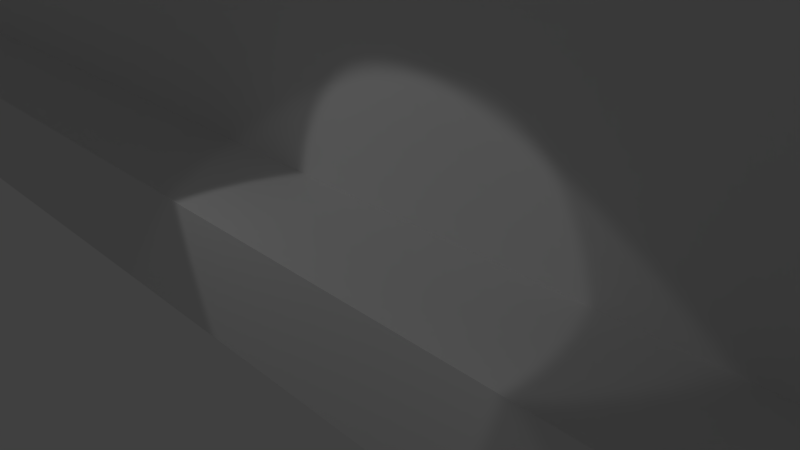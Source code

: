 # Source: starting_Room_Base.blend  (saved by Blender 2.79.0; exported with 4.5.12 LTS)
import bpy
from mathutils import Matrix  # noqa: F401  (used for matrix-valued properties, if any)

bpy.ops.wm.read_factory_settings(use_empty=True)
scene = bpy.context.scene
scene.name = 'Scene'

# ---- collections
col_collection_1 = bpy.data.collections.new('Collection 1'); scene.collection.children.link(col_collection_1)

# ---- materials (node trees are filled in below, after node groups)
mat_bricks = bpy.data.materials.new('bricks')
mat_bricks.alpha_threshold = 0.0
mat_bricks.use_transparent_shadow = False
mat_bricks.roughness = 0.5

# ---- material node trees

# ---- world
world_world = bpy.data.worlds.new('World'); scene.world = world_world
world_world.color = (0.05088, 0.05088, 0.05088)
world_world.use_sun_shadow = False
world_world.sun_shadow_jitter_overblur = 0.0
world_world.cycles.sampling_method = 'MANUAL'

# ---- cameras
cam_camera = bpy.data.cameras.new('Camera')
cam_camera.clip_end = 100.0
cam_camera.lens = 35.0
cam_camera.sensor_width = 32.0
cam_camera.sensor_height = 18.0
cam_camera.ortho_scale = 7.314
cam_camera.dof.focus_distance = 0.0
cam_camera.dof.aperture_fstop = 128.0

# ---- lights
light_spot_002 = bpy.data.lights.new('Spot.002', 'SPOT')
light_spot_002.transmission_factor = 0.0
light_spot_002.energy = 50.0
light_spot_002.shadow_buffer_clip_start = 0.5
light_spot_002.shadow_soft_size = 0.1
light_spot_002.shadow_maximum_resolution = 0.006
light_spot_002.use_absolute_resolution = True
light_spot_001 = bpy.data.lights.new('Spot.001', 'SPOT')
light_spot_001.transmission_factor = 0.0
light_spot_001.energy = 100.0
light_spot_001.shadow_buffer_clip_start = 0.5
light_spot_001.shadow_soft_size = 0.1
light_spot_001.shadow_maximum_resolution = 0.006
light_spot_001.use_absolute_resolution = True
light_spot = bpy.data.lights.new('Spot', 'SPOT')
light_spot.transmission_factor = 0.0
light_spot.energy = 50.0
light_spot.shadow_buffer_clip_start = 0.5
light_spot.shadow_soft_size = 0.1
light_spot.shadow_maximum_resolution = 0.006
light_spot.use_absolute_resolution = True

# ---- meshes
me_cube_001 = bpy.data.meshes.new('Cube.001')
me_cube_001.from_pydata([(-19.0, 1.0, 0.0), (-17.0, -1.0, 0.0), (-17.0, 1.0, 0.0), (-21.0, 1.0, 0.0), (-13.0, -1.0, 0.0), (-15.0, -1.0, 0.0), (11.0, -1.0, 0.0), (-15.0, 1.0, 0.0), (-13.0, 1.0, 0.0), (-11.0, -1.0, 0.0), (-11.0, 1.0, 0.0), (-9.0, -1.0, 0.0), (-9.0, 1.0, 0.0), (-7.0, -1.0, 0.0), (-7.0, 1.0, 0.0), (-5.0, -1.0, 0.0), (-1.0, -1.0, 0.0), (-3.0, -1.0, 0.0), (9.0, -1.0, 0.0), (-3.0, 1.0, 0.0), (7.0, -1.0, 0.0), (-1.0, 1.0, 0.0), (5.0, -1.0, 0.0), (9.0, 1.0, 0.0), (3.0, -1.0, 0.0), (7.0, 1.0, 0.0), (5.0, 1.0, 0.0), (3.0, 1.0, 0.0), (1.0, -1.0, 0.0), (-21.0, -1.0, 2.0), (-5.0, 1.0, 0.0), (11.0, 1.0, 0.0), (1.0, 1.0, 0.0), (-21.0, -1.0, 0.0), (13.0, 1.0, 0.0), (-19.0, -1.0, 0.0), (-23.0, -1.0, 2.0), (15.0, 1.0, 0.0), (13.0, -1.0, 0.0), (15.0, -1.0, 0.0), (17.0, 1.0, 0.0), (19.0, 1.0, 0.0), (17.0, -1.0, 0.0), (21.0, 1.0, 0.0), (19.0, -1.0, 0.0), (-23.0, -1.0, 0.0), (21.0, -1.0, 0.0), (23.0, -1.0, 0.0), (-21.0, 1.0, 4.0), (21.0, -1.0, 2.0), (23.0, -1.0, 2.0), (-21.0, 1.0, 12.0), (-21.0, 1.0, 2.0), (-19.0, 1.0, 2.0), (-19.0, 1.0, 12.0), (-17.0, 1.0, 2.0), (-15.0, 1.0, 2.0), (-13.0, 1.0, 2.0), (-11.0, 1.0, 2.0), (-9.0, 1.0, 2.0), (-7.0, 1.0, 2.0), (-5.0, 1.0, 2.0), (-3.0, 1.0, 2.0), (-1.0, 1.0, 2.0), (1.0, 1.0, 2.0), (3.0, 1.0, 2.0), (5.0, 1.0, 2.0), (7.0, 1.0, 2.0), (9.0, 1.0, 2.0), (11.0, 1.0, 2.0), (13.0, 1.0, 2.0), (15.0, 1.0, 2.0), (17.0, 1.0, 2.0), (19.0, 1.0, 2.0), (21.0, 1.0, 2.0), (-19.0, 1.0, 4.0), (-21.0, 1.0, 6.0), (-19.0, 1.0, 6.0), (-21.0, 1.0, 8.0), (-19.0, 1.0, 8.0), (-21.0, 1.0, 10.0), (-19.0, 1.0, 10.0), (-21.0, 1.0, 14.0), (-19.0, 1.0, 14.0), (-17.0, 1.0, 26.0), (-15.0, 1.0, 24.0), (-21.0, 1.0, 16.0), (-19.0, 1.0, 16.0), (-21.0, 1.0, 18.0), (-19.0, 1.0, 18.0), (-21.0, 1.0, 20.0), (-19.0, 1.0, 20.0), (-21.0, 1.0, 22.0), (-19.0, 1.0, 22.0), (-21.0, 1.0, 24.0), (-19.0, 1.0, 24.0), (-21.0, 1.0, 26.0), (-19.0, 1.0, 26.0), (-13.0, 1.0, 24.0), (-17.0, 1.0, 24.0), (-15.0, 1.0, 26.0), (-13.0, 1.0, 26.0), (-11.0, 1.0, 24.0), (3.0, 1.0, 26.0), (-9.0, 1.0, 24.0), (-11.0, 1.0, 26.0), (-7.0, 1.0, 24.0), (-9.0, 1.0, 26.0), (-5.0, 1.0, 24.0), (-7.0, 1.0, 26.0), (-3.0, 1.0, 24.0), (-5.0, 1.0, 26.0), (-1.0, 1.0, 24.0), (-3.0, 1.0, 26.0), (1.0, 1.0, 24.0), (-1.0, 1.0, 26.0), (-21.0, -1.0, 4.0), (1.0, 1.0, 26.0), (5.0, 1.0, 24.0), (3.0, 1.0, 24.0), (7.0, 1.0, 24.0), (5.0, 1.0, 26.0), (9.0, 1.0, 24.0), (7.0, 1.0, 26.0), (11.0, 1.0, 24.0), (9.0, 1.0, 26.0), (13.0, 1.0, 24.0), (11.0, 1.0, 26.0), (15.0, 1.0, 24.0), (13.0, 1.0, 26.0), (17.0, 1.0, 24.0), (15.0, 1.0, 26.0), (19.0, 1.0, 24.0), (17.0, 1.0, 26.0), (21.0, 1.0, 24.0), (19.0, 1.0, 26.0), (-23.0, -1.0, 4.0), (21.0, 1.0, 26.0), (19.0, 1.0, 4.0), (21.0, 1.0, 4.0), (19.0, 1.0, 6.0), (21.0, 1.0, 6.0), (19.0, 1.0, 8.0), (21.0, 1.0, 8.0), (19.0, 1.0, 10.0), (21.0, 1.0, 10.0), (19.0, 1.0, 12.0), (21.0, 1.0, 12.0), (19.0, 1.0, 14.0), (21.0, 1.0, 14.0), (19.0, 1.0, 16.0), (21.0, 1.0, 16.0), (19.0, 1.0, 18.0), (21.0, 1.0, 18.0), (19.0, 1.0, 20.0), (21.0, 1.0, 20.0), (19.0, 1.0, 22.0), (21.0, 1.0, 22.0), (21.0, -1.0, 22.0), (-23.0, -1.0, 6.0), (-21.0, -1.0, 6.0), (-23.0, -1.0, 8.0), (-21.0, -1.0, 8.0), (-23.0, -1.0, 10.0), (-21.0, -1.0, 10.0), (-23.0, -1.0, 12.0), (-21.0, -1.0, 12.0), (-23.0, -1.0, 14.0), (-21.0, -1.0, 14.0), (-23.0, -1.0, 16.0), (-21.0, -1.0, 16.0), (-23.0, -1.0, 18.0), (-21.0, -1.0, 18.0), (-23.0, -1.0, 20.0), (-21.0, -1.0, 20.0), (-23.0, -1.0, 22.0), (-21.0, -1.0, 22.0), (-23.0, -1.0, 24.0), (-21.0, -1.0, 24.0), (-23.0, -1.0, 26.0), (-21.0, -1.0, 26.0), (21.0, -1.0, 4.0), (23.0, -1.0, 4.0), (21.0, -1.0, 6.0), (23.0, -1.0, 6.0), (21.0, -1.0, 8.0), (23.0, -1.0, 8.0), (21.0, -1.0, 10.0), (23.0, -1.0, 10.0), (21.0, -1.0, 12.0), (23.0, -1.0, 12.0), (21.0, -1.0, 14.0), (23.0, -1.0, 14.0), (21.0, -1.0, 16.0), (23.0, -1.0, 16.0), (21.0, -1.0, 18.0), (23.0, -1.0, 18.0), (21.0, -1.0, 20.0), (23.0, -1.0, 20.0), (23.0, -1.0, 22.0), (21.0, -1.0, 24.0), (23.0, -1.0, 24.0), (21.0, -1.0, 26.0), (23.0, -1.0, 26.0), (-17.0, 1.0, 22.0), (13.0, 1.0, 4.0), (17.0, 1.0, 18.0), (-15.0, 1.0, 22.0), (-13.0, 1.0, 22.0), (-11.0, 1.0, 22.0), (-9.0, 1.0, 22.0), (-7.0, 1.0, 22.0), (-5.0, 1.0, 22.0), (-3.0, 1.0, 22.0), (-1.0, 1.0, 22.0), (1.0, 1.0, 22.0), (3.0, 1.0, 22.0), (5.0, 1.0, 22.0), (7.0, 1.0, 22.0), (9.0, 1.0, 22.0), (11.0, 1.0, 22.0), (13.0, 1.0, 22.0), (15.0, 1.0, 22.0), (17.0, 1.0, 22.0), (17.0, 1.0, 20.0), (17.0, 1.0, 16.0), (17.0, 1.0, 14.0), (17.0, 1.0, 12.0), (17.0, 1.0, 10.0), (17.0, 1.0, 8.0), (17.0, 1.0, 6.0), (17.0, 1.0, 4.0), (15.0, 1.0, 4.0), (11.0, 1.0, 4.0), (9.0, 1.0, 4.0), (7.0, 1.0, 4.0), (5.0, 1.0, 4.0), (3.0, 1.0, 4.0), (1.0, 1.0, 4.0), (-1.0, 1.0, 4.0), (-3.0, 1.0, 4.0), (-5.0, 1.0, 4.0), (-7.0, 1.0, 4.0), (-9.0, 1.0, 4.0), (-11.0, 1.0, 4.0), (-13.0, 1.0, 4.0), (-13.0, 1.0, 6.0), (-17.0, 1.0, 4.0), (-17.0, 1.0, 6.0), (-11.0, 1.0, 6.0), (-15.0, 1.0, 4.0), (11.0, 1.0, 6.0), (15.0, 1.0, 16.0), (-13.0, 1.0, 20.0), (-17.0, 1.0, 8.0), (-17.0, 1.0, 10.0), (-17.0, 1.0, 12.0), (-17.0, 1.0, 14.0), (-17.0, 1.0, 16.0), (-17.0, 1.0, 18.0), (-17.0, 1.0, 20.0), (-15.0, 1.0, 20.0), (-11.0, 1.0, 20.0), (-9.0, 1.0, 20.0), (-7.0, 1.0, 20.0), (-5.0, 1.0, 20.0), (-3.0, 1.0, 20.0), (-1.0, 1.0, 20.0), (1.0, 1.0, 20.0), (3.0, 1.0, 20.0), (5.0, 1.0, 20.0), (7.0, 1.0, 20.0), (9.0, 1.0, 20.0), (11.0, 1.0, 20.0), (13.0, 1.0, 20.0), (15.0, 1.0, 20.0), (15.0, 1.0, 18.0), (15.0, 1.0, 14.0), (15.0, 1.0, 12.0), (15.0, 1.0, 10.0), (15.0, 1.0, 8.0), (15.0, 1.0, 6.0), (13.0, 1.0, 6.0), (9.0, 1.0, 6.0), (7.0, 1.0, 6.0), (5.0, 1.0, 6.0), (3.0, 1.0, 6.0), (1.0, 1.0, 6.0), (-1.0, 1.0, 6.0), (-3.0, 1.0, 6.0), (-5.0, 1.0, 6.0), (-7.0, 1.0, 6.0), (-9.0, 1.0, 6.0), (-15.0, 1.0, 8.0), (-15.0, 1.0, 6.0), (-15.0, 1.0, 10.0), (-1.0, 1.0, 16.0), (-13.0, 1.0, 8.0), (11.0, 1.0, 16.0), (-11.0, 1.0, 18.0), (-15.0, 1.0, 12.0), (-15.0, 1.0, 14.0), (-15.0, 1.0, 16.0), (-15.0, 1.0, 18.0), (-13.0, 1.0, 18.0), (-9.0, 1.0, 18.0), (-7.0, 1.0, 18.0), (-5.0, 1.0, 18.0), (-3.0, 1.0, 18.0), (-1.0, 1.0, 18.0), (1.0, 1.0, 18.0), (3.0, 1.0, 18.0), (5.0, 1.0, 18.0), (7.0, 1.0, 18.0), (9.0, 1.0, 18.0), (11.0, 1.0, 18.0), (13.0, 1.0, 18.0), (13.0, 1.0, 16.0), (13.0, 1.0, 12.0), (13.0, 1.0, 14.0), (13.0, 1.0, 10.0), (13.0, 1.0, 8.0), (7.0, 1.0, 16.0), (9.0, 1.0, 16.0), (5.0, 1.0, 16.0), (1.0, 1.0, 16.0), (3.0, 1.0, 16.0), (9.0, 1.0, 8.0), (-3.0, 1.0, 16.0), (-5.0, 1.0, 16.0), (-7.0, 1.0, 16.0), (-9.0, 1.0, 16.0), (-11.0, 1.0, 16.0), (-13.0, 1.0, 16.0), (9.0, 1.0, 14.0), (11.0, 1.0, 14.0), (7.0, 1.0, 14.0), (5.0, 1.0, 14.0), (3.0, 1.0, 14.0), (1.0, 1.0, 14.0), (-1.0, 1.0, 14.0), (-3.0, 1.0, 14.0), (-5.0, 1.0, 14.0), (-7.0, 1.0, 14.0), (-9.0, 1.0, 14.0), (-11.0, 1.0, 14.0), (-13.0, 1.0, 14.0), (11.0, 1.0, 10.0), (-11.0, 1.0, 12.0), (-13.0, 1.0, 12.0), (-9.0, 1.0, 12.0), (-7.0, 1.0, 12.0), (-5.0, 1.0, 12.0), (-3.0, 1.0, 12.0), (-1.0, 1.0, 12.0), (1.0, 1.0, 12.0), (3.0, 1.0, 12.0), (5.0, 1.0, 12.0), (7.0, 1.0, 12.0), (9.0, 1.0, 12.0), (11.0, 1.0, 12.0), (11.0, 1.0, 8.0), (7.0, 1.0, 8.0), (9.0, 1.0, 10.0), (5.0, 1.0, 10.0), (7.0, 1.0, 10.0), (3.0, 1.0, 8.0), (3.0, 1.0, 10.0), (1.0, 1.0, 10.0), (-1.0, 1.0, 10.0), (-3.0, 1.0, 10.0), (-5.0, 1.0, 10.0), (-7.0, 1.0, 10.0), (-9.0, 1.0, 10.0), (-11.0, 1.0, 10.0), (-13.0, 1.0, 10.0), (5.0, 1.0, 8.0), (1.0, 1.0, 8.0), (-1.0, 1.0, 8.0), (-3.0, 1.0, 8.0), (-7.0, 1.0, 8.0), (-11.0, 1.0, 8.0), (-5.0, 1.0, 8.0), (-9.0, 1.0, 8.0), (-17.0, -1.0, -2.0), (-21.0, -1.0, -2.0), (-19.0, -1.0, -2.0), (-23.0, -1.0, -2.0), (-15.0, -1.0, -2.0), (-13.0, -1.0, -2.0), (-11.0, -1.0, -2.0), (-9.0, -1.0, -2.0), (-7.0, -1.0, -2.0), (-5.0, -1.0, -2.0), (-3.0, -1.0, -2.0), (-1.0, -1.0, -2.0), (1.0, -1.0, -2.0), (3.0, -1.0, -2.0), (5.0, -1.0, -2.0), (7.0, -1.0, -2.0), (9.0, -1.0, -2.0), (11.0, -1.0, -2.0), (13.0, -1.0, -2.0), (15.0, -1.0, -2.0), (17.0, -1.0, -2.0), (19.0, -1.0, -2.0), (21.0, -1.0, -2.0), (23.0, -1.0, -2.0)], [], [(40, 37, 39, 42), (37, 34, 38, 39), (0, 3, 33, 35), (2, 0, 35, 1), (7, 2, 1, 5), (8, 7, 5, 4), (31, 23, 18, 6), (12, 10, 9, 11), (14, 12, 11, 13), (30, 14, 13, 15), (19, 30, 15, 17), (21, 19, 17, 16), (23, 25, 20, 18), (25, 26, 22, 20), (26, 27, 24, 22), (27, 32, 28, 24), (32, 21, 16, 28), (41, 40, 42, 44), (43, 41, 44, 46), (33, 29, 36, 45), (34, 31, 6, 38), (10, 8, 4, 9), (47, 50, 49, 46), (0, 53, 52, 3), (2, 55, 53, 0), (7, 56, 55, 2), (8, 57, 56, 7), (10, 58, 57, 8), (12, 59, 58, 10), (14, 60, 59, 12), (30, 61, 60, 14), (19, 62, 61, 30), (21, 63, 62, 19), (32, 64, 63, 21), (27, 65, 64, 32), (26, 66, 65, 27), (25, 67, 66, 26), (23, 68, 67, 25), (31, 69, 68, 23), (34, 70, 69, 31), (37, 71, 70, 34), (40, 72, 71, 37), (41, 73, 72, 40), (43, 74, 73, 41), (53, 75, 48, 52), (75, 77, 76, 48), (77, 79, 78, 76), (79, 81, 80, 78), (54, 83, 82, 51), (83, 87, 86, 82), (87, 89, 88, 86), (89, 91, 90, 88), (91, 93, 92, 90), (93, 95, 94, 92), (95, 97, 96, 94), (81, 54, 51, 80), (99, 84, 97, 95), (98, 101, 100, 85), (102, 105, 101, 98), (104, 107, 105, 102), (106, 109, 107, 104), (108, 111, 109, 106), (110, 113, 111, 108), (112, 115, 113, 110), (114, 117, 115, 112), (85, 100, 84, 99), (119, 103, 117, 114), (118, 121, 103, 119), (120, 123, 121, 118), (122, 125, 123, 120), (124, 127, 125, 122), (126, 129, 127, 124), (128, 131, 129, 126), (130, 133, 131, 128), (132, 135, 133, 130), (134, 137, 135, 132), (74, 139, 138, 73), (139, 141, 140, 138), (141, 143, 142, 140), (143, 145, 144, 142), (145, 147, 146, 144), (147, 149, 148, 146), (149, 151, 150, 148), (151, 153, 152, 150), (153, 155, 154, 152), (155, 157, 156, 154), (157, 134, 132, 156), (29, 116, 136, 36), (116, 160, 159, 136), (160, 162, 161, 159), (162, 164, 163, 161), (164, 166, 165, 163), (166, 168, 167, 165), (168, 170, 169, 167), (170, 172, 171, 169), (172, 174, 173, 171), (174, 176, 175, 173), (176, 178, 177, 175), (178, 180, 179, 177), (50, 182, 181, 49), (182, 184, 183, 181), (184, 186, 185, 183), (186, 188, 187, 185), (188, 190, 189, 187), (190, 192, 191, 189), (192, 194, 193, 191), (194, 196, 195, 193), (196, 198, 197, 195), (198, 199, 158, 197), (199, 201, 200, 158), (201, 203, 202, 200), (33, 3, 52, 29), (29, 52, 48, 116), (116, 48, 76, 160), (160, 76, 78, 162), (162, 78, 80, 164), (164, 80, 51, 166), (166, 51, 82, 168), (168, 82, 86, 170), (170, 86, 88, 172), (172, 88, 90, 174), (174, 90, 92, 176), (176, 92, 94, 178), (178, 94, 96, 180), (46, 49, 74, 43), (49, 181, 139, 74), (181, 183, 141, 139), (183, 185, 143, 141), (185, 187, 145, 143), (187, 189, 147, 145), (189, 191, 149, 147), (191, 193, 151, 149), (193, 195, 153, 151), (195, 197, 155, 153), (197, 158, 157, 155), (158, 200, 134, 157), (200, 202, 137, 134), (204, 99, 95, 93), (207, 85, 99, 204), (208, 98, 85, 207), (209, 102, 98, 208), (210, 104, 102, 209), (211, 106, 104, 210), (212, 108, 106, 211), (213, 110, 108, 212), (214, 112, 110, 213), (215, 114, 112, 214), (216, 119, 114, 215), (217, 118, 119, 216), (218, 120, 118, 217), (219, 122, 120, 218), (220, 124, 122, 219), (221, 126, 124, 220), (222, 128, 126, 221), (223, 130, 128, 222), (156, 132, 130, 223), (154, 156, 223, 224), (152, 154, 224, 206), (150, 152, 206, 225), (148, 150, 225, 226), (146, 148, 226, 227), (144, 146, 227, 228), (142, 144, 228, 229), (140, 142, 229, 230), (138, 140, 230, 231), (73, 138, 231, 72), (72, 231, 232, 71), (71, 232, 205, 70), (70, 205, 233, 69), (69, 233, 234, 68), (68, 234, 235, 67), (67, 235, 236, 66), (66, 236, 237, 65), (65, 237, 238, 64), (64, 238, 239, 63), (63, 239, 240, 62), (62, 240, 241, 61), (61, 241, 242, 60), (60, 242, 243, 59), (59, 243, 244, 58), (58, 244, 245, 57), (244, 249, 246, 245), (57, 245, 250, 56), (56, 250, 247, 55), (55, 247, 75, 53), (247, 248, 77, 75), (248, 254, 79, 77), (254, 255, 81, 79), (255, 256, 54, 81), (256, 257, 83, 54), (257, 258, 87, 83), (258, 259, 89, 87), (259, 260, 91, 89), (260, 204, 93, 91), (261, 207, 204, 260), (253, 208, 207, 261), (262, 209, 208, 253), (263, 210, 209, 262), (264, 211, 210, 263), (265, 212, 211, 264), (266, 213, 212, 265), (267, 214, 213, 266), (268, 215, 214, 267), (269, 216, 215, 268), (270, 217, 216, 269), (271, 218, 217, 270), (272, 219, 218, 271), (273, 220, 219, 272), (274, 221, 220, 273), (275, 222, 221, 274), (224, 223, 222, 275), (206, 224, 275, 276), (225, 206, 276, 252), (226, 225, 252, 277), (227, 226, 277, 278), (228, 227, 278, 279), (229, 228, 279, 280), (230, 229, 280, 281), (231, 230, 281, 232), (232, 281, 282, 205), (205, 282, 251, 233), (233, 251, 283, 234), (234, 283, 284, 235), (235, 284, 285, 236), (236, 285, 286, 237), (237, 286, 287, 238), (238, 287, 288, 239), (239, 288, 289, 240), (240, 289, 290, 241), (241, 290, 291, 242), (242, 291, 292, 243), (243, 292, 249, 244), (245, 246, 294, 250), (246, 297, 293, 294), (250, 294, 248, 247), (294, 293, 254, 248), (293, 295, 255, 254), (295, 300, 256, 255), (300, 301, 257, 256), (301, 302, 258, 257), (302, 303, 259, 258), (303, 261, 260, 259), (304, 253, 261, 303), (299, 262, 253, 304), (305, 263, 262, 299), (306, 264, 263, 305), (307, 265, 264, 306), (308, 266, 265, 307), (309, 267, 266, 308), (310, 268, 267, 309), (311, 269, 268, 310), (312, 270, 269, 311), (313, 271, 270, 312), (314, 272, 271, 313), (315, 273, 272, 314), (316, 274, 273, 315), (317, 316, 315, 298), (252, 276, 316, 317), (277, 252, 317, 319), (278, 277, 319, 318), (279, 278, 318, 320), (280, 279, 320, 321), (281, 280, 321, 282), (276, 275, 274, 316), (298, 315, 314, 323), (323, 314, 313, 322), (322, 313, 312, 324), (326, 311, 310, 325), (325, 310, 309, 296), (296, 309, 308, 328), (328, 308, 307, 329), (329, 307, 306, 330), (330, 306, 305, 331), (331, 305, 299, 332), (332, 299, 304, 333), (333, 304, 303, 302), (324, 312, 311, 326), (319, 317, 298, 335), (335, 298, 323, 334), (334, 323, 322, 336), (336, 322, 324, 337), (337, 324, 326, 338), (338, 326, 325, 339), (339, 325, 296, 340), (340, 296, 328, 341), (341, 328, 329, 342), (342, 329, 330, 343), (343, 330, 331, 344), (344, 331, 332, 345), (345, 332, 333, 346), (346, 333, 302, 301), (349, 346, 301, 300), (348, 345, 346, 349), (350, 344, 345, 348), (351, 343, 344, 350), (352, 342, 343, 351), (353, 341, 342, 352), (354, 340, 341, 353), (355, 339, 340, 354), (356, 338, 339, 355), (357, 337, 338, 356), (358, 336, 337, 357), (359, 334, 336, 358), (360, 335, 334, 359), (318, 319, 335, 360), (321, 320, 347, 361), (361, 347, 363, 327), (327, 363, 365, 362), (365, 358, 357, 364), (364, 357, 356, 367), (367, 356, 355, 368), (368, 355, 354, 369), (369, 354, 353, 370), (370, 353, 352, 371), (371, 352, 351, 372), (372, 351, 350, 373), (373, 350, 348, 374), (374, 348, 349, 375), (375, 349, 300, 295), (363, 359, 358, 365), (347, 360, 359, 363), (320, 318, 360, 347), (282, 321, 361, 251), (251, 361, 327, 283), (283, 327, 362, 284), (284, 362, 376, 285), (285, 376, 366, 286), (286, 366, 377, 287), (287, 377, 378, 288), (288, 378, 379, 289), (290, 382, 380, 291), (291, 380, 383, 292), (292, 383, 381, 249), (249, 381, 297, 246), (381, 374, 375, 297), (297, 375, 295, 293), (383, 373, 374, 381), (380, 372, 373, 383), (379, 370, 371, 382), (378, 369, 370, 379), (377, 368, 369, 378), (366, 367, 368, 377), (376, 364, 367, 366), (362, 365, 364, 376), (382, 371, 372, 380), (289, 379, 382, 290), (386, 35, 33, 385), (384, 1, 35, 386), (388, 5, 1, 384), (389, 4, 5, 388), (390, 9, 4, 389), (391, 11, 9, 390), (392, 13, 11, 391), (393, 15, 13, 392), (394, 17, 15, 393), (395, 16, 17, 394), (396, 28, 16, 395), (397, 24, 28, 396), (398, 22, 24, 397), (399, 20, 22, 398), (400, 18, 20, 399), (401, 6, 18, 400), (402, 38, 6, 401), (403, 39, 38, 402), (404, 42, 39, 403), (405, 44, 42, 404), (406, 46, 44, 405), (407, 47, 46, 406), (385, 33, 45, 387)])
_uv = me_cube_001.uv_layers.new(name='UVMap')
_uv.uv.foreach_set('vector', [0.006062, 0.6024, 0.1988, 0.6024, 0.1988, 0.7951, 0.006062, 0.7951, 0.006062, 0.6024, 0.1988, 0.6024, 0.1988, 0.7951, 0.006062, 0.7951, 0.006062, 0.6024, 0.1988, 0.6024, 0.1988, 0.7951, 0.006062, 0.7951, 0.006062, 0.6024, 0.1988, 0.6024, 0.1988, 0.7951, 0.006062, 0.7951, 0.006062, 0.6024, 0.1988, 0.6024, 0.1988, 0.7951, 0.006062, 0.7951, 0.006062, 0.6024, 0.1988, 0.6024, 0.1988, 0.7951, 0.006062, 0.7951, 0.006062, 0.6024, 0.1988, 0.6024, 0.1988, 0.7951, 0.006062, 0.7951, 0.006062, 0.6024, 0.1988, 0.6024, 0.1988, 0.7951, 0.006062, 0.7951, 0.006062, 0.6024, 0.1988, 0.6024, 0.1988, 0.7951, 0.006062, 0.7951, 0.006062, 0.6024, 0.1988, 0.6024, 0.1988, 0.7951, 0.006062, 0.7951, 0.006062, 0.6024, 0.1988, 0.6024, 0.1988, 0.7951, 0.006062, 0.7951, 0.006062, 0.6024, 0.1988, 0.6024, 0.1988, 0.7951, 0.006062, 0.7951, 0.006062, 0.6024, 0.1988, 0.6024, 0.1988, 0.7951, 0.006062, 0.7951, 0.006062, 0.6024, 0.1988, 0.6024, 0.1988, 0.7951, 0.006062, 0.7951, 0.006062, 0.6024, 0.1988, 0.6024, 0.1988, 0.7951, 0.006062, 0.7951, 0.006062, 0.6024, 0.1988, 0.6024, 0.1988, 0.7951, 0.006062, 0.7951, 0.006062, 0.6024, 0.1988, 0.6024, 0.1988, 0.7951, 0.006062, 0.7951, 0.006062, 0.6024, 0.1988, 0.6024, 0.1988, 0.7951, 0.006062, 0.7951, 0.006062, 0.6024, 0.1988, 0.6024, 0.1988, 0.7951, 0.006062, 0.7951, 0.006062, 0.8012, 0.006062, 0.9939, 0.1988, 0.9939, 0.1988, 0.8012, 0.006062, 0.6024, 0.1988, 0.6024, 0.1988, 0.7951, 0.006062, 0.7951, 0.006062, 0.6024, 0.1988, 0.6024, 0.1988, 0.7951, 0.006062, 0.7951, 0.006062, 0.8012, 0.006062, 0.9939, 0.1988, 0.9939, 0.1988, 0.8012, 0.4037, 0.8012, 0.4037, 0.9939, 0.5963, 0.9939, 0.5963, 0.8012, 0.4037, 0.8012, 0.4037, 0.9939, 0.5963, 0.9939, 0.5963, 0.8012, 0.4037, 0.8012, 0.4037, 0.9939, 0.5963, 0.9939, 0.5963, 0.8012, 0.4037, 0.8012, 0.4037, 0.9939, 0.5963, 0.9939, 0.5963, 0.8012, 0.4037, 0.8012, 0.4037, 0.9939, 0.5963, 0.9939, 0.5963, 0.8012, 0.4037, 0.8012, 0.4037, 0.9939, 0.5963, 0.9939, 0.5963, 0.8012, 0.4037, 0.8012, 0.4037, 0.9939, 0.5963, 0.9939, 0.5963, 0.8012, 0.4037, 0.8012, 0.4037, 0.9939, 0.5963, 0.9939, 0.5963, 0.8012, 0.4037, 0.8012, 0.4037, 0.9939, 0.5963, 0.9939, 0.5963, 0.8012, 0.4037, 0.8012, 0.4037, 0.9939, 0.5963, 0.9939, 0.5963, 0.8012, 0.4037, 0.8012, 0.4037, 0.9939, 0.5963, 0.9939, 0.5963, 0.8012, 0.4037, 0.8012, 0.4037, 0.9939, 0.5963, 0.9939, 0.5963, 0.8012, 0.4037, 0.8012, 0.4037, 0.9939, 0.5963, 0.9939, 0.5963, 0.8012, 0.4037, 0.8012, 0.4037, 0.9939, 0.5963, 0.9939, 0.5963, 0.8012, 0.4037, 0.8012, 0.4037, 0.9939, 0.5963, 0.9939, 0.5963, 0.8012, 0.4037, 0.8012, 0.4037, 0.9939, 0.5963, 0.9939, 0.5963, 0.8012, 0.4037, 0.8012, 0.4037, 0.9939, 0.5963, 0.9939, 0.5963, 0.8012, 0.4037, 0.8012, 0.4037, 0.9939, 0.5963, 0.9939, 0.5963, 0.8012, 0.4037, 0.8012, 0.4037, 0.9939, 0.5963, 0.9939, 0.5963, 0.8012, 0.4037, 0.8012, 0.4037, 0.9939, 0.5963, 0.9939, 0.5963, 0.8012, 0.4037, 0.8012, 0.4037, 0.9939, 0.5963, 0.9939, 0.5963, 0.8012, 0.4037, 0.8012, 0.4037, 0.9939, 0.5963, 0.9939, 0.5963, 0.8012, 0.4037, 0.8012, 0.4037, 0.9939, 0.5963, 0.9939, 0.5963, 0.8012, 0.4037, 0.8012, 0.4037, 0.9939, 0.5963, 0.9939, 0.5963, 0.8012, 0.4037, 0.8012, 0.4037, 0.9939, 0.5963, 0.9939, 0.5963, 0.8012, 0.4037, 0.8012, 0.4037, 0.9939, 0.5963, 0.9939, 0.5963, 0.8012, 0.4037, 0.8012, 0.4037, 0.9939, 0.5963, 0.9939, 0.5963, 0.8012, 0.4037, 0.8012, 0.4037, 0.9939, 0.5963, 0.9939, 0.5963, 0.8012, 0.4037, 0.8012, 0.4037, 0.9939, 0.5963, 0.9939, 0.5963, 0.8012, 0.4037, 0.8012, 0.4037, 0.9939, 0.5963, 0.9939, 0.5963, 0.8012, 0.4037, 0.8012, 0.4037, 0.9939, 0.5963, 0.9939, 0.5963, 0.8012, 0.4037, 0.8012, 0.4037, 0.9939, 0.5963, 0.9939, 0.5963, 0.8012, 0.4037, 0.8012, 0.4037, 0.9939, 0.5963, 0.9939, 0.5963, 0.8012, 0.4037, 0.8012, 0.4037, 0.9939, 0.5963, 0.9939, 0.5963, 0.8012, 0.4037, 0.8012, 0.4037, 0.9939, 0.5963, 0.9939, 0.5963, 0.8012, 0.4037, 0.8012, 0.4037, 0.9939, 0.5963, 0.9939, 0.5963, 0.8012, 0.4037, 0.8012, 0.4037, 0.9939, 0.5963, 0.9939, 0.5963, 0.8012, 0.4037, 0.8012, 0.4037, 0.9939, 0.5963, 0.9939, 0.5963, 0.8012, 0.4037, 0.8012, 0.4037, 0.9939, 0.5963, 0.9939, 0.5963, 0.8012, 0.4037, 0.8012, 0.4037, 0.9939, 0.5963, 0.9939, 0.5963, 0.8012, 0.4037, 0.8012, 0.4037, 0.9939, 0.5963, 0.9939, 0.5963, 0.8012, 0.4037, 0.8012, 0.4037, 0.9939, 0.5963, 0.9939, 0.5963, 0.8012, 0.4037, 0.8012, 0.4037, 0.9939, 0.5963, 0.9939, 0.5963, 0.8012, 0.4037, 0.8012, 0.4037, 0.9939, 0.5963, 0.9939, 0.5963, 0.8012, 0.4037, 0.8012, 0.4037, 0.9939, 0.5963, 0.9939, 0.5963, 0.8012, 0.4037, 0.8012, 0.4037, 0.9939, 0.5963, 0.9939, 0.5963, 0.8012, 0.4037, 0.8012, 0.4037, 0.9939, 0.5963, 0.9939, 0.5963, 0.8012, 0.4037, 0.8012, 0.4037, 0.9939, 0.5963, 0.9939, 0.5963, 0.8012, 0.4037, 0.8012, 0.4037, 0.9939, 0.5963, 0.9939, 0.5963, 0.8012, 0.4037, 0.8012, 0.4037, 0.9939, 0.5963, 0.9939, 0.5963, 0.8012, 0.4037, 0.8012, 0.4037, 0.9939, 0.5963, 0.9939, 0.5963, 0.8012, 0.4037, 0.8012, 0.4037, 0.9939, 0.5963, 0.9939, 0.5963, 0.8012, 0.4037, 0.8012, 0.4037, 0.9939, 0.5963, 0.9939, 0.5963, 0.8012, 0.4037, 0.8012, 0.4037, 0.9939, 0.5963, 0.9939, 0.5963, 0.8012, 0.4037, 0.8012, 0.4037, 0.9939, 0.5963, 0.9939, 0.5963, 0.8012, 0.4037, 0.8012, 0.4037, 0.9939, 0.5963, 0.9939, 0.5963, 0.8012, 0.4037, 0.8012, 0.4037, 0.9939, 0.5963, 0.9939, 0.5963, 0.8012, 0.4037, 0.8012, 0.4037, 0.9939, 0.5963, 0.9939, 0.5963, 0.8012, 0.4037, 0.8012, 0.4037, 0.9939, 0.5963, 0.9939, 0.5963, 0.8012, 0.4037, 0.8012, 0.4037, 0.9939, 0.5963, 0.9939, 0.5963, 0.8012, 0.4037, 0.8012, 0.4037, 0.9939, 0.5963, 0.9939, 0.5963, 0.8012, 0.4037, 0.8012, 0.4037, 0.9939, 0.5963, 0.9939, 0.5963, 0.8012, 0.4037, 0.8012, 0.4037, 0.9939, 0.5963, 0.9939, 0.5963, 0.8012, 0.4037, 0.8012, 0.4037, 0.9939, 0.5963, 0.9939, 0.5963, 0.8012, 0.006062, 0.8012, 0.006062, 0.9939, 0.1988, 0.9939, 0.1988, 0.8012, 0.006062, 0.8012, 0.006062, 0.9939, 0.1988, 0.9939, 0.1988, 0.8012, 0.006062, 0.8012, 0.006062, 0.9939, 0.1988, 0.9939, 0.1988, 0.8012, 0.006062, 0.8012, 0.006062, 0.9939, 0.1988, 0.9939, 0.1988, 0.8012, 0.006062, 0.8012, 0.006062, 0.9939, 0.1988, 0.9939, 0.1988, 0.8012, 0.006062, 0.8012, 0.006062, 0.9939, 0.1988, 0.9939, 0.1988, 0.8012, 0.006062, 0.8012, 0.006062, 0.9939, 0.1988, 0.9939, 0.1988, 0.8012, 0.006062, 0.8012, 0.006062, 0.9939, 0.1988, 0.9939, 0.1988, 0.8012, 0.006062, 0.8012, 0.006062, 0.9939, 0.1988, 0.9939, 0.1988, 0.8012, 0.006062, 0.8012, 0.006062, 0.9939, 0.1988, 0.9939, 0.1988, 0.8012, 0.006062, 0.8012, 0.006062, 0.9939, 0.1988, 0.9939, 0.1988, 0.8012, 0.006062, 0.8012, 0.006062, 0.9939, 0.1988, 0.9939, 0.1988, 0.8012, 0.006062, 0.8012, 0.006062, 0.9939, 0.1988, 0.9939, 0.1988, 0.8012, 0.006062, 0.8012, 0.006062, 0.9939, 0.1988, 0.9939, 0.1988, 0.8012, 0.006062, 0.8012, 0.006062, 0.9939, 0.1988, 0.9939, 0.1988, 0.8012, 0.006062, 0.8012, 0.006062, 0.9939, 0.1988, 0.9939, 0.1988, 0.8012, 0.006062, 0.8012, 0.006062, 0.9939, 0.1988, 0.9939, 0.1988, 0.8012, 0.006062, 0.8012, 0.006062, 0.9939, 0.1988, 0.9939, 0.1988, 0.8012, 0.006062, 0.8012, 0.006062, 0.9939, 0.1988, 0.9939, 0.1988, 0.8012, 0.006062, 0.8012, 0.006062, 0.9939, 0.1988, 0.9939, 0.1988, 0.8012, 0.006062, 0.8012, 0.006062, 0.9939, 0.1988, 0.9939, 0.1988, 0.8012, 0.006062, 0.8012, 0.006062, 0.9939, 0.1988, 0.9939, 0.1988, 0.8012, 0.006062, 0.8012, 0.006062, 0.9939, 0.1988, 0.9939, 0.1988, 0.8012, 0.006062, 0.8012, 0.006062, 0.9939, 0.1988, 0.9939, 0.1988, 0.8012, 0.006062, 0.8012, 0.1988, 0.8012, 0.1988, 0.9939, 0.006062, 0.9939, 0.006062, 0.8012, 0.1988, 0.8012, 0.1988, 0.9939, 0.006062, 0.9939, 0.006062, 0.8012, 0.1988, 0.8012, 0.1988, 0.9939, 0.006062, 0.9939, 0.006062, 0.8012, 0.1988, 0.8012, 0.1988, 0.9939, 0.006062, 0.9939, 0.006062, 0.8012, 0.1988, 0.8012, 0.1988, 0.9939, 0.006062, 0.9939, 0.006062, 0.8012, 0.1988, 0.8012, 0.1988, 0.9939, 0.006062, 0.9939, 0.006062, 0.8012, 0.1988, 0.8012, 0.1988, 0.9939, 0.006062, 0.9939, 0.006062, 0.8012, 0.1988, 0.8012, 0.1988, 0.9939, 0.006062, 0.9939, 0.006062, 0.8012, 0.1988, 0.8012, 0.1988, 0.9939, 0.006062, 0.9939, 0.006062, 0.8012, 0.1988, 0.8012, 0.1988, 0.9939, 0.006062, 0.9939, 0.006062, 0.8012, 0.1988, 0.8012, 0.1988, 0.9939, 0.006062, 0.9939, 0.006062, 0.8012, 0.1988, 0.8012, 0.1988, 0.9939, 0.006062, 0.9939, 0.006062, 0.8012, 0.1988, 0.8012, 0.1988, 0.9939, 0.006062, 0.9939, 0.006062, 0.8012, 0.006062, 0.9939, 0.1988, 0.9939, 0.1988, 0.8012, 0.006062, 0.8012, 0.006062, 0.9939, 0.1988, 0.9939, 0.1988, 0.8012, 0.006062, 0.8012, 0.006062, 0.9939, 0.1988, 0.9939, 0.1988, 0.8012, 0.006062, 0.8012, 0.006062, 0.9939, 0.1988, 0.9939, 0.1988, 0.8012, 0.006062, 0.8012, 0.006062, 0.9939, 0.1988, 0.9939, 0.1988, 0.8012, 0.006062, 0.8012, 0.006062, 0.9939, 0.1988, 0.9939, 0.1988, 0.8012, 0.006062, 0.8012, 0.006062, 0.9939, 0.1988, 0.9939, 0.1988, 0.8012, 0.006062, 0.8012, 0.006062, 0.9939, 0.1988, 0.9939, 0.1988, 0.8012, 0.006062, 0.8012, 0.006062, 0.9939, 0.1988, 0.9939, 0.1988, 0.8012, 0.006062, 0.8012, 0.006062, 0.9939, 0.1988, 0.9939, 0.1988, 0.8012, 0.006062, 0.8012, 0.006062, 0.9939, 0.1988, 0.9939, 0.1988, 0.8012, 0.006062, 0.8012, 0.006062, 0.9939, 0.1988, 0.9939, 0.1988, 0.8012, 0.006062, 0.8012, 0.006062, 0.9939, 0.1988, 0.9939, 0.1988, 0.8012, 0.4037, 0.8012, 0.4037, 0.9939, 0.5963, 0.9939, 0.5963, 0.8012, 0.4037, 0.8012, 0.4037, 0.9939, 0.5963, 0.9939, 0.5963, 0.8012, 0.4037, 0.8012, 0.4037, 0.9939, 0.5963, 0.9939, 0.5963, 0.8012, 0.4037, 0.8012, 0.4037, 0.9939, 0.5963, 0.9939, 0.5963, 0.8012, 0.4037, 0.8012, 0.4037, 0.9939, 0.5963, 0.9939, 0.5963, 0.8012, 0.4037, 0.8012, 0.4037, 0.9939, 0.5963, 0.9939, 0.5963, 0.8012, 0.4037, 0.8012, 0.4037, 0.9939, 0.5963, 0.9939, 0.5963, 0.8012, 0.4037, 0.8012, 0.4037, 0.9939, 0.5963, 0.9939, 0.5963, 0.8012, 0.4037, 0.8012, 0.4037, 0.9939, 0.5963, 0.9939, 0.5963, 0.8012, 0.4037, 0.8012, 0.4037, 0.9939, 0.5963, 0.9939, 0.5963, 0.8012, 0.4037, 0.8012, 0.4037, 0.9939, 0.5963, 0.9939, 0.5963, 0.8012, 0.4037, 0.8012, 0.4037, 0.9939, 0.5963, 0.9939, 0.5963, 0.8012, 0.4037, 0.8012, 0.4037, 0.9939, 0.5963, 0.9939, 0.5963, 0.8012, 0.4037, 0.8012, 0.4037, 0.9939, 0.5963, 0.9939, 0.5963, 0.8012, 0.4037, 0.8012, 0.4037, 0.9939, 0.5963, 0.9939, 0.5963, 0.8012, 0.4037, 0.8012, 0.4037, 0.9939, 0.5963, 0.9939, 0.5963, 0.8012, 0.4037, 0.8012, 0.4037, 0.9939, 0.5963, 0.9939, 0.5963, 0.8012, 0.4037, 0.8012, 0.4037, 0.9939, 0.5963, 0.9939, 0.5963, 0.8012, 0.4037, 0.8012, 0.4037, 0.9939, 0.5963, 0.9939, 0.5963, 0.8012, 0.4037, 0.8012, 0.4037, 0.9939, 0.5963, 0.9939, 0.5963, 0.8012, 0.4037, 0.8012, 0.4037, 0.9939, 0.5963, 0.9939, 0.5963, 0.8012, 0.4037, 0.8012, 0.4037, 0.9939, 0.5963, 0.9939, 0.5963, 0.8012, 0.4037, 0.8012, 0.4037, 0.9939, 0.5963, 0.9939, 0.5963, 0.8012, 0.4037, 0.8012, 0.4037, 0.9939, 0.5963, 0.9939, 0.5963, 0.8012, 0.4037, 0.8012, 0.4037, 0.9939, 0.5963, 0.9939, 0.5963, 0.8012, 0.4037, 0.8012, 0.4037, 0.9939, 0.5963, 0.9939, 0.5963, 0.8012, 0.4037, 0.8012, 0.4037, 0.9939, 0.5963, 0.9939, 0.5963, 0.8012, 0.4037, 0.8012, 0.4037, 0.9939, 0.5963, 0.9939, 0.5963, 0.8012, 0.4037, 0.8012, 0.4037, 0.9939, 0.5963, 0.9939, 0.5963, 0.8012, 0.4037, 0.8012, 0.4037, 0.9939, 0.5963, 0.9939, 0.5963, 0.8012, 0.4037, 0.8012, 0.4037, 0.9939, 0.5963, 0.9939, 0.5963, 0.8012, 0.4037, 0.8012, 0.4037, 0.9939, 0.5963, 0.9939, 0.5963, 0.8012, 0.4037, 0.8012, 0.4037, 0.9939, 0.5963, 0.9939, 0.5963, 0.8012, 0.4037, 0.8012, 0.4037, 0.9939, 0.5963, 0.9939, 0.5963, 0.8012, 0.4037, 0.8012, 0.4037, 0.9939, 0.5963, 0.9939, 0.5963, 0.8012, 0.4037, 0.8012, 0.4037, 0.9939, 0.5963, 0.9939, 0.5963, 0.8012, 0.4037, 0.8012, 0.4037, 0.9939, 0.5963, 0.9939, 0.5963, 0.8012, 0.4037, 0.8012, 0.4037, 0.9939, 0.5963, 0.9939, 0.5963, 0.8012, 0.4037, 0.8012, 0.4037, 0.9939, 0.5963, 0.9939, 0.5963, 0.8012, 0.4037, 0.8012, 0.4037, 0.9939, 0.5963, 0.9939, 0.5963, 0.8012, 0.4037, 0.8012, 0.4037, 0.9939, 0.5963, 0.9939, 0.5963, 0.8012, 0.4037, 0.8012, 0.4037, 0.9939, 0.5963, 0.9939, 0.5963, 0.8012, 0.4037, 0.8012, 0.4037, 0.9939, 0.5963, 0.9939, 0.5963, 0.8012, 0.4037, 0.8012, 0.4037, 0.9939, 0.5963, 0.9939, 0.5963, 0.8012, 0.4037, 0.8012, 0.4037, 0.9939, 0.5963, 0.9939, 0.5963, 0.8012, 0.4037, 0.8012, 0.4037, 0.9939, 0.5963, 0.9939, 0.5963, 0.8012, 0.4037, 0.8012, 0.4037, 0.9939, 0.5963, 0.9939, 0.5963, 0.8012, 0.4037, 0.8012, 0.4037, 0.9939, 0.5963, 0.9939, 0.5963, 0.8012, 0.4037, 0.8012, 0.4037, 0.9939, 0.5963, 0.9939, 0.5963, 0.8012, 0.4037, 0.8012, 0.4037, 0.9939, 0.5963, 0.9939, 0.5963, 0.8012, 0.4037, 0.8012, 0.4037, 0.9939, 0.5963, 0.9939, 0.5963, 0.8012, 0.4037, 0.8012, 0.4037, 0.9939, 0.5963, 0.9939, 0.5963, 0.8012, 0.4037, 0.8012, 0.4037, 0.9939, 0.5963, 0.9939, 0.5963, 0.8012, 0.4037, 0.8012, 0.4037, 0.9939, 0.5963, 0.9939, 0.5963, 0.8012, 0.4037, 0.8012, 0.4037, 0.9939, 0.5963, 0.9939, 0.5963, 0.8012, 0.4037, 0.8012, 0.4037, 0.9939, 0.5963, 0.9939, 0.5963, 0.8012, 0.4037, 0.8012, 0.4037, 0.9939, 0.5963, 0.9939, 0.5963, 0.8012, 0.4037, 0.8012, 0.4037, 0.9939, 0.5963, 0.9939, 0.5963, 0.8012, 0.4037, 0.8012, 0.4037, 0.9939, 0.5963, 0.9939, 0.5963, 0.8012, 0.4037, 0.8012, 0.4037, 0.9939, 0.5963, 0.9939, 0.5963, 0.8012, 0.4037, 0.8012, 0.4037, 0.9939, 0.5963, 0.9939, 0.5963, 0.8012, 0.4037, 0.8012, 0.4037, 0.9939, 0.5963, 0.9939, 0.5963, 0.8012, 0.4037, 0.8012, 0.4037, 0.9939, 0.5963, 0.9939, 0.5963, 0.8012, 0.4037, 0.8012, 0.4037, 0.9939, 0.5963, 0.9939, 0.5963, 0.8012, 0.4037, 0.8012, 0.4037, 0.9939, 0.5963, 0.9939, 0.5963, 0.8012, 0.4037, 0.8012, 0.4037, 0.9939, 0.5963, 0.9939, 0.5963, 0.8012, 0.4037, 0.8012, 0.4037, 0.9939, 0.5963, 0.9939, 0.5963, 0.8012, 0.4037, 0.8012, 0.4037, 0.9939, 0.5963, 0.9939, 0.5963, 0.8012, 0.4037, 0.8012, 0.4037, 0.9939, 0.5963, 0.9939, 0.5963, 0.8012, 0.4037, 0.8012, 0.4037, 0.9939, 0.5963, 0.9939, 0.5963, 0.8012, 0.4037, 0.8012, 0.4037, 0.9939, 0.5963, 0.9939, 0.5963, 0.8012, 0.4037, 0.8012, 0.4037, 0.9939, 0.5963, 0.9939, 0.5963, 0.8012, 0.4037, 0.8012, 0.4037, 0.9939, 0.5963, 0.9939, 0.5963, 0.8012, 0.4037, 0.8012, 0.4037, 0.9939, 0.5963, 0.9939, 0.5963, 0.8012, 0.4037, 0.8012, 0.4037, 0.9939, 0.5963, 0.9939, 0.5963, 0.8012, 0.4037, 0.8012, 0.4037, 0.9939, 0.5963, 0.9939, 0.5963, 0.8012, 0.4037, 0.8012, 0.4037, 0.9939, 0.5963, 0.9939, 0.5963, 0.8012, 0.4037, 0.8012, 0.4037, 0.9939, 0.5963, 0.9939, 0.5963, 0.8012, 0.4037, 0.8012, 0.4037, 0.9939, 0.5963, 0.9939, 0.5963, 0.8012, 0.4037, 0.8012, 0.4037, 0.9939, 0.5963, 0.9939, 0.5963, 0.8012, 0.4037, 0.8012, 0.4037, 0.9939, 0.5963, 0.9939, 0.5963, 0.8012, 0.4037, 0.8012, 0.4037, 0.9939, 0.5963, 0.9939, 0.5963, 0.8012, 0.4037, 0.8012, 0.4037, 0.9939, 0.5963, 0.9939, 0.5963, 0.8012, 0.4037, 0.8012, 0.4037, 0.9939, 0.5963, 0.9939, 0.5963, 0.8012, 0.4037, 0.8012, 0.4037, 0.9939, 0.5963, 0.9939, 0.5963, 0.8012, 0.4037, 0.8012, 0.4037, 0.9939, 0.5963, 0.9939, 0.5963, 0.8012, 0.4037, 0.8012, 0.4037, 0.9939, 0.5963, 0.9939, 0.5963, 0.8012, 0.4037, 0.8012, 0.4037, 0.9939, 0.5963, 0.9939, 0.5963, 0.8012, 0.4037, 0.8012, 0.4037, 0.9939, 0.5963, 0.9939, 0.5963, 0.8012, 0.4037, 0.8012, 0.4037, 0.9939, 0.5963, 0.9939, 0.5963, 0.8012, 0.4037, 0.8012, 0.4037, 0.9939, 0.5963, 0.9939, 0.5963, 0.8012, 0.4037, 0.8012, 0.4037, 0.9939, 0.5963, 0.9939, 0.5963, 0.8012, 0.4037, 0.8012, 0.4037, 0.9939, 0.5963, 0.9939, 0.5963, 0.8012, 0.4037, 0.8012, 0.4037, 0.9939, 0.5963, 0.9939, 0.5963, 0.8012, 0.4037, 0.8012, 0.4037, 0.9939, 0.5963, 0.9939, 0.5963, 0.8012, 0.4037, 0.8012, 0.4037, 0.9939, 0.5963, 0.9939, 0.5963, 0.8012, 0.4037, 0.8012, 0.4037, 0.9939, 0.5963, 0.9939, 0.5963, 0.8012, 0.4037, 0.8012, 0.4037, 0.9939, 0.5963, 0.9939, 0.5963, 0.8012, 0.4037, 0.8012, 0.4037, 0.9939, 0.5963, 0.9939, 0.5963, 0.8012, 0.4037, 0.8012, 0.4037, 0.9939, 0.5963, 0.9939, 0.5963, 0.8012, 0.4037, 0.8012, 0.4037, 0.9939, 0.5963, 0.9939, 0.5963, 0.8012, 0.4037, 0.8012, 0.4037, 0.9939, 0.5963, 0.9939, 0.5963, 0.8012, 0.4037, 0.8012, 0.4037, 0.9939, 0.5963, 0.9939, 0.5963, 0.8012, 0.4037, 0.8012, 0.4037, 0.9939, 0.5963, 0.9939, 0.5963, 0.8012, 0.4037, 0.8012, 0.4037, 0.9939, 0.5963, 0.9939, 0.5963, 0.8012, 0.4037, 0.8012, 0.4037, 0.9939, 0.5963, 0.9939, 0.5963, 0.8012, 0.4037, 0.8012, 0.4037, 0.9939, 0.5963, 0.9939, 0.5963, 0.8012, 0.4037, 0.8012, 0.4037, 0.9939, 0.5963, 0.9939, 0.5963, 0.8012, 0.4037, 0.8012, 0.4037, 0.9939, 0.5963, 0.9939, 0.5963, 0.8012, 0.4037, 0.8012, 0.4037, 0.9939, 0.5963, 0.9939, 0.5963, 0.8012, 0.4037, 0.8012, 0.4037, 0.9939, 0.5963, 0.9939, 0.5963, 0.8012, 0.4037, 0.8012, 0.4037, 0.9939, 0.5963, 0.9939, 0.5963, 0.8012, 0.4037, 0.8012, 0.4037, 0.9939, 0.5963, 0.9939, 0.5963, 0.8012, 0.4037, 0.8012, 0.4037, 0.9939, 0.5963, 0.9939, 0.5963, 0.8012, 0.4037, 0.8012, 0.4037, 0.9939, 0.5963, 0.9939, 0.5963, 0.8012, 0.4037, 0.8012, 0.4037, 0.9939, 0.5963, 0.9939, 0.5963, 0.8012, 0.4037, 0.8012, 0.4037, 0.9939, 0.5963, 0.9939, 0.5963, 0.8012, 0.4037, 0.8012, 0.4037, 0.9939, 0.5963, 0.9939, 0.5963, 0.8012, 0.4037, 0.8012, 0.4037, 0.9939, 0.5963, 0.9939, 0.5963, 0.8012, 0.4037, 0.8012, 0.4037, 0.9939, 0.5963, 0.9939, 0.5963, 0.8012, 0.4037, 0.8012, 0.4037, 0.9939, 0.5963, 0.9939, 0.5963, 0.8012, 0.4037, 0.8012, 0.4037, 0.9939, 0.5963, 0.9939, 0.5963, 0.8012, 0.4037, 0.8012, 0.4037, 0.9939, 0.5963, 0.9939, 0.5963, 0.8012, 0.4037, 0.8012, 0.4037, 0.9939, 0.5963, 0.9939, 0.5963, 0.8012, 0.4037, 0.8012, 0.4037, 0.9939, 0.5963, 0.9939, 0.5963, 0.8012, 0.4037, 0.8012, 0.4037, 0.9939, 0.5963, 0.9939, 0.5963, 0.8012, 0.4037, 0.8012, 0.4037, 0.9939, 0.5963, 0.9939, 0.5963, 0.8012, 0.4037, 0.8012, 0.4037, 0.9939, 0.5963, 0.9939, 0.5963, 0.8012, 0.4037, 0.8012, 0.4037, 0.9939, 0.5963, 0.9939, 0.5963, 0.8012, 0.4037, 0.8012, 0.4037, 0.9939, 0.5963, 0.9939, 0.5963, 0.8012, 0.4037, 0.8012, 0.4037, 0.9939, 0.5963, 0.9939, 0.5963, 0.8012, 0.4037, 0.8012, 0.4037, 0.9939, 0.5963, 0.9939, 0.5963, 0.8012, 0.4037, 0.8012, 0.4037, 0.9939, 0.5963, 0.9939, 0.5963, 0.8012, 0.4037, 0.8012, 0.4037, 0.9939, 0.5963, 0.9939, 0.5963, 0.8012, 0.4037, 0.8012, 0.4037, 0.9939, 0.5963, 0.9939, 0.5963, 0.8012, 0.4037, 0.8012, 0.4037, 0.9939, 0.5963, 0.9939, 0.5963, 0.8012, 0.4037, 0.8012, 0.4037, 0.9939, 0.5963, 0.9939, 0.5963, 0.8012, 0.4037, 0.8012, 0.4037, 0.9939, 0.5963, 0.9939, 0.5963, 0.8012, 0.4037, 0.8012, 0.4037, 0.9939, 0.5963, 0.9939, 0.5963, 0.8012, 0.4037, 0.8012, 0.4037, 0.9939, 0.5963, 0.9939, 0.5963, 0.8012, 0.4037, 0.8012, 0.4037, 0.9939, 0.5963, 0.9939, 0.5963, 0.8012, 0.4037, 0.8012, 0.4037, 0.9939, 0.5963, 0.9939, 0.5963, 0.8012, 0.4037, 0.8012, 0.4037, 0.9939, 0.5963, 0.9939, 0.5963, 0.8012, 0.4037, 0.8012, 0.4037, 0.9939, 0.5963, 0.9939, 0.5963, 0.8012, 0.4037, 0.8012, 0.4037, 0.9939, 0.5963, 0.9939, 0.5963, 0.8012, 0.4037, 0.8012, 0.4037, 0.9939, 0.5963, 0.9939, 0.5963, 0.8012, 0.4037, 0.8012, 0.4037, 0.9939, 0.5963, 0.9939, 0.5963, 0.8012, 0.4037, 0.8012, 0.4037, 0.9939, 0.5963, 0.9939, 0.5963, 0.8012, 0.4037, 0.8012, 0.4037, 0.9939, 0.5963, 0.9939, 0.5963, 0.8012, 0.4037, 0.8012, 0.4037, 0.9939, 0.5963, 0.9939, 0.5963, 0.8012, 0.4037, 0.8012, 0.4037, 0.9939, 0.5963, 0.9939, 0.5963, 0.8012, 0.4037, 0.8012, 0.4037, 0.9939, 0.5963, 0.9939, 0.5963, 0.8012, 0.4037, 0.8012, 0.4037, 0.9939, 0.5963, 0.9939, 0.5963, 0.8012, 0.4037, 0.8012, 0.4037, 0.9939, 0.5963, 0.9939, 0.5963, 0.8012, 0.4037, 0.8012, 0.4037, 0.9939, 0.5963, 0.9939, 0.5963, 0.8012, 0.4037, 0.8012, 0.4037, 0.9939, 0.5963, 0.9939, 0.5963, 0.8012, 0.4037, 0.8012, 0.4037, 0.9939, 0.5963, 0.9939, 0.5963, 0.8012, 0.4037, 0.8012, 0.4037, 0.9939, 0.5963, 0.9939, 0.5963, 0.8012, 0.4037, 0.8012, 0.4037, 0.9939, 0.5963, 0.9939, 0.5963, 0.8012, 0.4037, 0.8012, 0.4037, 0.9939, 0.5963, 0.9939, 0.5963, 0.8012, 0.4037, 0.8012, 0.4037, 0.9939, 0.5963, 0.9939, 0.5963, 0.8012, 0.4037, 0.8012, 0.4037, 0.9939, 0.5963, 0.9939, 0.5963, 0.8012, 0.4037, 0.8012, 0.4037, 0.9939, 0.5963, 0.9939, 0.5963, 0.8012, 0.4037, 0.8012, 0.4037, 0.9939, 0.5963, 0.9939, 0.5963, 0.8012, 0.4037, 0.8012, 0.4037, 0.9939, 0.5963, 0.9939, 0.5963, 0.8012, 0.4037, 0.8012, 0.4037, 0.9939, 0.5963, 0.9939, 0.5963, 0.8012, 0.4037, 0.8012, 0.4037, 0.9939, 0.5963, 0.9939, 0.5963, 0.8012, 0.4037, 0.8012, 0.4037, 0.9939, 0.5963, 0.9939, 0.5963, 0.8012, 0.4037, 0.8012, 0.4037, 0.9939, 0.5963, 0.9939, 0.5963, 0.8012, 0.4037, 0.8012, 0.4037, 0.9939, 0.5963, 0.9939, 0.5963, 0.8012, 0.4037, 0.8012, 0.4037, 0.9939, 0.5963, 0.9939, 0.5963, 0.8012, 0.4037, 0.8012, 0.4037, 0.9939, 0.5963, 0.9939, 0.5963, 0.8012, 0.4037, 0.8012, 0.4037, 0.9939, 0.5963, 0.9939, 0.5963, 0.8012, 0.4037, 0.8012, 0.4037, 0.9939, 0.5963, 0.9939, 0.5963, 0.8012, 0.4037, 0.8012, 0.4037, 0.9939, 0.5963, 0.9939, 0.5963, 0.8012, 0.4037, 0.8012, 0.4037, 0.9939, 0.5963, 0.9939, 0.5963, 0.8012, 0.4037, 0.8012, 0.4037, 0.9939, 0.5963, 0.9939, 0.5963, 0.8012, 0.4037, 0.8012, 0.4037, 0.9939, 0.5963, 0.9939, 0.5963, 0.8012, 0.4037, 0.8012, 0.4037, 0.9939, 0.5963, 0.9939, 0.5963, 0.8012, 0.4037, 0.8012, 0.4037, 0.9939, 0.5963, 0.9939, 0.5963, 0.8012, 0.4037, 0.8012, 0.4037, 0.9939, 0.5963, 0.9939, 0.5963, 0.8012, 0.4037, 0.8012, 0.4037, 0.9939, 0.5963, 0.9939, 0.5963, 0.8012, 0.4037, 0.8012, 0.4037, 0.9939, 0.5963, 0.9939, 0.5963, 0.8012, 0.4037, 0.8012, 0.4037, 0.9939, 0.5963, 0.9939, 0.5963, 0.8012, 0.4037, 0.8012, 0.4037, 0.9939, 0.5963, 0.9939, 0.5963, 0.8012, 0.4037, 0.8012, 0.4037, 0.9939, 0.5963, 0.9939, 0.5963, 0.8012, 0.4037, 0.8012, 0.4037, 0.9939, 0.5963, 0.9939, 0.5963, 0.8012, 0.4037, 0.8012, 0.4037, 0.9939, 0.5963, 0.9939, 0.5963, 0.8012, 0.4037, 0.8012, 0.4037, 0.9939, 0.5963, 0.9939, 0.5963, 0.8012, 0.4037, 0.8012, 0.4037, 0.9939, 0.5963, 0.9939, 0.5963, 0.8012, 0.4037, 0.8012, 0.4037, 0.9939, 0.5963, 0.9939, 0.5963, 0.8012, 0.4037, 0.8012, 0.4037, 0.9939, 0.5963, 0.9939, 0.5963, 0.8012, 0.4037, 0.8012, 0.4037, 0.9939, 0.5963, 0.9939, 0.5963, 0.8012, 0.4037, 0.8012, 0.4037, 0.9939, 0.5963, 0.9939, 0.5963, 0.8012, 0.4037, 0.8012, 0.4037, 0.9939, 0.5963, 0.9939, 0.5963, 0.8012, 0.4037, 0.8012, 0.4037, 0.9939, 0.5963, 0.9939, 0.5963, 0.8012, 0.4037, 0.8012, 0.4037, 0.9939, 0.5963, 0.9939, 0.5963, 0.8012, 0.4037, 0.8012, 0.4037, 0.9939, 0.5963, 0.9939, 0.5963, 0.8012, 0.4037, 0.8012, 0.4037, 0.9939, 0.5963, 0.9939, 0.5963, 0.8012, 0.4037, 0.8012, 0.4037, 0.9939, 0.5963, 0.9939, 0.5963, 0.8012, 0.4037, 0.8012, 0.4037, 0.9939, 0.5963, 0.9939, 0.5963, 0.8012, 0.4037, 0.8012, 0.4037, 0.9939, 0.5963, 0.9939, 0.5963, 0.8012, 0.4037, 0.8012, 0.4037, 0.9939, 0.5963, 0.9939, 0.5963, 0.8012, 0.4037, 0.8012, 0.4037, 0.9939, 0.5963, 0.9939, 0.5963, 0.8012, 0.4037, 0.8012, 0.4037, 0.9939, 0.5963, 0.9939, 0.5963, 0.8012, 0.4037, 0.8012, 0.4037, 0.9939, 0.5963, 0.9939, 0.5963, 0.8012, 0.4037, 0.8012, 0.4037, 0.9939, 0.5963, 0.9939, 0.5963, 0.8012, 0.4037, 0.8012, 0.4037, 0.9939, 0.5963, 0.9939, 0.5963, 0.8012, 0.4037, 0.8012, 0.4037, 0.9939, 0.5963, 0.9939, 0.5963, 0.8012, 0.4037, 0.8012, 0.4037, 0.9939, 0.5963, 0.9939, 0.5963, 0.8012, 0.4037, 0.8012, 0.4037, 0.9939, 0.5963, 0.9939, 0.5963, 0.8012, 0.4037, 0.8012, 0.4037, 0.9939, 0.5963, 0.9939, 0.5963, 0.8012, 0.4037, 0.8012, 0.4037, 0.9939, 0.5963, 0.9939, 0.5963, 0.8012, 0.4037, 0.8012, 0.4037, 0.9939, 0.5963, 0.9939, 0.5963, 0.8012, 0.4037, 0.8012, 0.4037, 0.9939, 0.5963, 0.9939, 0.5963, 0.8012, 0.4037, 0.8012, 0.4037, 0.9939, 0.5963, 0.9939, 0.5963, 0.8012, 0.4037, 0.8012, 0.4037, 0.9939, 0.5963, 0.9939, 0.5963, 0.8012, 0.4037, 0.8012, 0.4037, 0.9939, 0.5963, 0.9939, 0.5963, 0.8012, 0.4037, 0.8012, 0.4037, 0.9939, 0.5963, 0.9939, 0.5963, 0.8012, 0.4037, 0.8012, 0.4037, 0.9939, 0.5963, 0.9939, 0.5963, 0.8012, 0.4037, 0.8012, 0.4037, 0.9939, 0.5963, 0.9939, 0.5963, 0.8012, 0.4037, 0.8012, 0.4037, 0.9939, 0.5963, 0.9939, 0.5963, 0.8012, 0.4037, 0.8012, 0.4037, 0.9939, 0.5963, 0.9939, 0.5963, 0.8012, 0.4037, 0.8012, 0.4037, 0.9939, 0.5963, 0.9939, 0.5963, 0.8012, 0.4037, 0.8012, 0.4037, 0.9939, 0.5963, 0.9939, 0.5963, 0.8012, 0.4037, 0.8012, 0.4037, 0.9939, 0.5963, 0.9939, 0.5963, 0.8012, 0.4037, 0.8012, 0.4037, 0.9939, 0.5963, 0.9939, 0.5963, 0.8012, 0.4037, 0.8012, 0.4037, 0.9939, 0.5963, 0.9939, 0.5963, 0.8012, 0.4037, 0.8012, 0.4037, 0.9939, 0.5963, 0.9939, 0.5963, 0.8012, 0.4037, 0.8012, 0.4037, 0.9939, 0.5963, 0.9939, 0.5963, 0.8012, 0.2049, 0.8012, 0.2049, 0.9939, 0.3976, 0.9939, 0.3976, 0.8012, 0.6024, 0.8012, 0.6024, 0.9939, 0.7951, 0.9939, 0.7951, 0.8012])
me_cube_001.materials.append(mat_bricks)
me_cube_001.use_remesh_preserve_volume = False
me_cube_001.use_remesh_preserve_attributes = False
me_cube_001.use_mirror_vertex_groups = False
me_cube_001.update()

# ---- objects
ob_cube = bpy.data.objects.new('Cube', me_cube_001)
ob_spot_002 = bpy.data.objects.new('Spot.002', light_spot_002)
ob_spot_001 = bpy.data.objects.new('Spot.001', light_spot_001)
ob_spot = bpy.data.objects.new('Spot', light_spot)
ob_camera = bpy.data.objects.new('Camera', cam_camera)

# ---- transforms, parenting, visibility, modifiers, constraints
ob_cube.location = (0.0, 0.0, 0.0)
ob_cube.lineart.crease_threshold = 0.0
ob_spot_002.location = (-4.0, 4.0, 5.0)
ob_spot_002.rotation_euler = (0.7854, -0.0, -2.356)
ob_spot_002.lineart.crease_threshold = 0.0
ob_spot_001.location = (-4.0, -4.0, 5.0)
ob_spot_001.rotation_euler = (0.7854, -0.0, -0.7854)
ob_spot_001.lineart.crease_threshold = 0.0
ob_spot.location = (4.0, -4.0, 5.0)
ob_spot.rotation_euler = (0.7854, -0.0, 0.7854)
ob_spot.lineart.crease_threshold = 0.0
ob_camera.location = (7.481, -6.508, 5.344)
ob_camera.rotation_euler = (1.109, 0.0, 0.8149)
ob_camera.lock_rotations_4d = False
ob_camera.empty_display_type = 'ARROWS'
ob_camera.color = (0.0, 0.0, 0.0, 0.0)
ob_camera.display_type = 'WIRE'
ob_camera.lineart.crease_threshold = 0.0

# ---- collection membership
col_collection_1.objects.link(ob_cube)
col_collection_1.objects.link(ob_spot_002)
col_collection_1.objects.link(ob_spot_001)
col_collection_1.objects.link(ob_spot)
col_collection_1.objects.link(ob_camera)

# ---- scene / render settings (as saved in the file)
scene.camera = ob_camera
scene.frame_start = 1; scene.frame_end = 250; scene.frame_set(1)
scene.render.engine = 'BLENDER_EEVEE_NEXT'
scene.render.resolution_percentage = 50
scene.render.dither_intensity = 0.0
scene.cycles.use_denoising = False
scene.cycles.samples = 128
scene.cycles.sampling_pattern = 'TABULATED_SOBOL'
scene.cycles.use_adaptive_sampling = False
scene.cycles.use_light_tree = False
scene.cycles.blur_glossy = 0.0
scene.cycles.sample_clamp_indirect = 0.0
scene.view_settings.view_transform = 'Standard'
bpy.context.view_layer.update()
